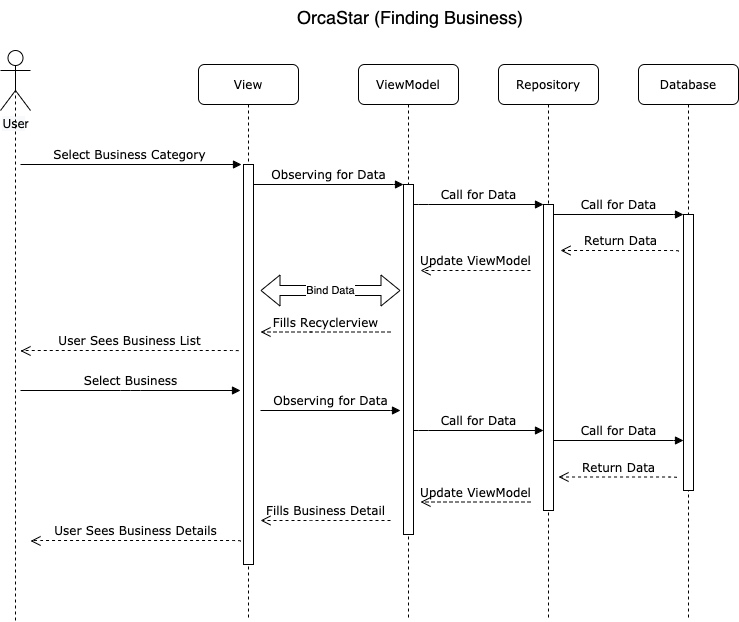

The diagram above was exported from draw.io. Its source (the exported page's mxGraphModel, read from the mxfile embedded in the PNG):
<mxGraphModel dx="1346" dy="624" grid="1" gridSize="10" guides="1" tooltips="1" connect="1" arrows="1" fold="1" page="1" pageScale="1" pageWidth="1100" pageHeight="850" background="#ffffff" math="0" shadow="0">
  <root>
    <mxCell id="0" />
    <mxCell id="1" parent="0" />
    <mxCell id="7baba1c4bc27f4b0-2" value="View" style="shape=umlLifeline;perimeter=lifelinePerimeter;whiteSpace=wrap;html=1;container=1;collapsible=0;recursiveResize=0;outlineConnect=0;rounded=1;shadow=0;comic=0;labelBackgroundColor=none;strokeWidth=1;fontFamily=Verdana;fontSize=12;align=center;" parent="1" vertex="1">
      <mxGeometry x="338" y="84" width="100" height="556" as="geometry" />
    </mxCell>
    <mxCell id="7baba1c4bc27f4b0-10" value="" style="html=1;points=[];perimeter=orthogonalPerimeter;rounded=0;shadow=0;comic=0;labelBackgroundColor=none;strokeWidth=1;fontFamily=Verdana;fontSize=12;align=center;" parent="7baba1c4bc27f4b0-2" vertex="1">
      <mxGeometry x="45" y="100" width="10" height="400" as="geometry" />
    </mxCell>
    <mxCell id="7baba1c4bc27f4b0-3" value="ViewModel" style="shape=umlLifeline;perimeter=lifelinePerimeter;whiteSpace=wrap;html=1;container=1;collapsible=0;recursiveResize=0;outlineConnect=0;rounded=1;shadow=0;comic=0;labelBackgroundColor=none;strokeWidth=1;fontFamily=Verdana;fontSize=12;align=center;" parent="1" vertex="1">
      <mxGeometry x="498" y="84" width="100" height="556" as="geometry" />
    </mxCell>
    <mxCell id="7baba1c4bc27f4b0-13" value="" style="html=1;points=[];perimeter=orthogonalPerimeter;rounded=0;shadow=0;comic=0;labelBackgroundColor=none;strokeWidth=1;fontFamily=Verdana;fontSize=12;align=center;" parent="7baba1c4bc27f4b0-3" vertex="1">
      <mxGeometry x="45" y="120" width="10" height="350" as="geometry" />
    </mxCell>
    <mxCell id="7baba1c4bc27f4b0-4" value="Repository" style="shape=umlLifeline;perimeter=lifelinePerimeter;whiteSpace=wrap;html=1;container=1;collapsible=0;recursiveResize=0;outlineConnect=0;rounded=1;shadow=0;comic=0;labelBackgroundColor=none;strokeWidth=1;fontFamily=Verdana;fontSize=12;align=center;" parent="1" vertex="1">
      <mxGeometry x="638" y="84" width="100" height="556" as="geometry" />
    </mxCell>
    <mxCell id="7baba1c4bc27f4b0-5" value="Database" style="shape=umlLifeline;perimeter=lifelinePerimeter;whiteSpace=wrap;html=1;container=1;collapsible=0;recursiveResize=0;outlineConnect=0;rounded=1;shadow=0;comic=0;labelBackgroundColor=none;strokeWidth=1;fontFamily=Verdana;fontSize=12;align=center;" parent="1" vertex="1">
      <mxGeometry x="778" y="84" width="100" height="556" as="geometry" />
    </mxCell>
    <mxCell id="7baba1c4bc27f4b0-16" value="" style="html=1;points=[];perimeter=orthogonalPerimeter;rounded=0;shadow=0;comic=0;labelBackgroundColor=none;strokeWidth=1;fontFamily=Verdana;fontSize=12;align=center;" parent="1" vertex="1">
      <mxGeometry x="683" y="224" width="10" height="306" as="geometry" />
    </mxCell>
    <mxCell id="7baba1c4bc27f4b0-17" value="Call for Data" style="html=1;verticalAlign=bottom;endArrow=block;labelBackgroundColor=none;fontFamily=Verdana;fontSize=12;edgeStyle=elbowEdgeStyle;elbow=vertical;" parent="1" source="7baba1c4bc27f4b0-13" target="7baba1c4bc27f4b0-16" edge="1">
      <mxGeometry relative="1" as="geometry">
        <mxPoint x="608" y="224" as="sourcePoint" />
        <Array as="points">
          <mxPoint x="558" y="224" />
        </Array>
      </mxGeometry>
    </mxCell>
    <mxCell id="7baba1c4bc27f4b0-19" value="" style="html=1;points=[];perimeter=orthogonalPerimeter;rounded=0;shadow=0;comic=0;labelBackgroundColor=none;strokeWidth=1;fontFamily=Verdana;fontSize=12;align=center;" parent="1" vertex="1">
      <mxGeometry x="823" y="234" width="10" height="276" as="geometry" />
    </mxCell>
    <mxCell id="7baba1c4bc27f4b0-20" value="Call for Data" style="html=1;verticalAlign=bottom;endArrow=block;entryX=0;entryY=0;labelBackgroundColor=none;fontFamily=Verdana;fontSize=12;edgeStyle=elbowEdgeStyle;elbow=vertical;" parent="1" source="7baba1c4bc27f4b0-16" target="7baba1c4bc27f4b0-19" edge="1">
      <mxGeometry relative="1" as="geometry">
        <mxPoint x="748" y="234" as="sourcePoint" />
      </mxGeometry>
    </mxCell>
    <mxCell id="7baba1c4bc27f4b0-21" value="Return Data" style="html=1;verticalAlign=bottom;endArrow=open;dashed=1;endSize=8;labelBackgroundColor=none;fontFamily=Verdana;fontSize=12;edgeStyle=elbowEdgeStyle;elbow=vertical;exitX=-0.5;exitY=0.954;exitDx=0;exitDy=0;exitPerimeter=0;" parent="1" edge="1">
      <mxGeometry relative="1" as="geometry">
        <mxPoint x="700" y="270" as="targetPoint" />
        <Array as="points">
          <mxPoint x="790" y="270" />
          <mxPoint x="780" y="220" />
          <mxPoint x="800" y="200" />
          <mxPoint x="780" y="140" />
          <mxPoint x="760" y="130" />
          <mxPoint x="750" y="120" />
          <mxPoint x="768" y="114" />
          <mxPoint x="798" y="114" />
        </Array>
        <mxPoint x="818" y="270.9839999999999" as="sourcePoint" />
      </mxGeometry>
    </mxCell>
    <mxCell id="7baba1c4bc27f4b0-11" value="Select Business Category&amp;nbsp;" style="html=1;verticalAlign=bottom;endArrow=block;entryX=0;entryY=0;labelBackgroundColor=none;fontFamily=Verdana;fontSize=12;edgeStyle=elbowEdgeStyle;elbow=vertical;" parent="1" edge="1">
      <mxGeometry relative="1" as="geometry">
        <mxPoint x="160" y="184" as="sourcePoint" />
        <mxPoint x="381" y="184" as="targetPoint" />
      </mxGeometry>
    </mxCell>
    <mxCell id="7baba1c4bc27f4b0-14" value="Observing for Data" style="html=1;verticalAlign=bottom;endArrow=block;entryX=0;entryY=0;labelBackgroundColor=none;fontFamily=Verdana;fontSize=12;edgeStyle=elbowEdgeStyle;elbow=vertical;" parent="1" source="7baba1c4bc27f4b0-10" target="7baba1c4bc27f4b0-13" edge="1">
      <mxGeometry relative="1" as="geometry">
        <mxPoint x="468" y="204" as="sourcePoint" />
      </mxGeometry>
    </mxCell>
    <mxCell id="FnB_KI0S2m8v2EK8f5dr-8" value="Update ViewModel" style="html=1;verticalAlign=bottom;endArrow=open;dashed=1;endSize=8;labelBackgroundColor=none;fontFamily=Verdana;fontSize=12;edgeStyle=elbowEdgeStyle;elbow=vertical;" parent="1" edge="1">
      <mxGeometry relative="1" as="geometry">
        <mxPoint x="560" y="290" as="targetPoint" />
        <Array as="points">
          <mxPoint x="610" y="290" />
          <mxPoint x="650" y="290" />
          <mxPoint x="620" y="329.5" />
          <mxPoint x="650" y="329.5" />
        </Array>
        <mxPoint x="670" y="290" as="sourcePoint" />
      </mxGeometry>
    </mxCell>
    <mxCell id="FnB_KI0S2m8v2EK8f5dr-10" value="User Sees Business List" style="html=1;verticalAlign=bottom;endArrow=open;dashed=1;endSize=8;labelBackgroundColor=none;fontFamily=Verdana;fontSize=12;edgeStyle=elbowEdgeStyle;elbow=vertical;" parent="1" edge="1">
      <mxGeometry relative="1" as="geometry">
        <mxPoint x="160" y="370.5" as="targetPoint" />
        <Array as="points">
          <mxPoint x="323" y="370" />
          <mxPoint x="353" y="370" />
        </Array>
        <mxPoint x="378" y="370.5" as="sourcePoint" />
      </mxGeometry>
    </mxCell>
    <mxCell id="FnB_KI0S2m8v2EK8f5dr-12" value="&lt;span style=&quot;font-family: &amp;#34;verdana&amp;#34; ; white-space: normal ; background-color: rgb(248 , 249 , 250)&quot;&gt;Use&lt;/span&gt;r" style="shape=umlActor;verticalLabelPosition=bottom;labelBackgroundColor=#ffffff;verticalAlign=top;html=1;outlineConnect=0;" parent="1" vertex="1">
      <mxGeometry x="140" y="70" width="30" height="60" as="geometry" />
    </mxCell>
    <mxCell id="FnB_KI0S2m8v2EK8f5dr-15" value="" style="endArrow=none;dashed=1;html=1;entryX=0.5;entryY=0.5;entryDx=0;entryDy=0;entryPerimeter=0;" parent="1" target="FnB_KI0S2m8v2EK8f5dr-12" edge="1">
      <mxGeometry width="50" height="50" relative="1" as="geometry">
        <mxPoint x="155" y="640" as="sourcePoint" />
        <mxPoint x="241.5769230769231" y="130" as="targetPoint" />
      </mxGeometry>
    </mxCell>
    <mxCell id="FnB_KI0S2m8v2EK8f5dr-18" value="&lt;font style=&quot;font-size: 18px&quot;&gt;OrcaStar (Finding Business)&amp;nbsp;&lt;/font&gt;" style="text;html=1;" parent="1" vertex="1">
      <mxGeometry x="435" y="20" width="230" height="30" as="geometry" />
    </mxCell>
    <mxCell id="FnB_KI0S2m8v2EK8f5dr-19" value="Select Business" style="html=1;verticalAlign=bottom;endArrow=block;entryX=0;entryY=0;labelBackgroundColor=none;fontFamily=Verdana;fontSize=12;edgeStyle=elbowEdgeStyle;elbow=vertical;" parent="1" edge="1">
      <mxGeometry relative="1" as="geometry">
        <mxPoint x="160" y="410" as="sourcePoint" />
        <mxPoint x="380" y="410" as="targetPoint" />
      </mxGeometry>
    </mxCell>
    <mxCell id="FnB_KI0S2m8v2EK8f5dr-20" value="User Sees Business Details" style="html=1;verticalAlign=bottom;endArrow=open;dashed=1;endSize=8;labelBackgroundColor=none;fontFamily=Verdana;fontSize=12;edgeStyle=elbowEdgeStyle;elbow=vertical;" parent="1" edge="1">
      <mxGeometry relative="1" as="geometry">
        <mxPoint x="170" y="560.5" as="targetPoint" />
        <Array as="points">
          <mxPoint x="245" y="560" />
          <mxPoint x="275" y="560" />
        </Array>
        <mxPoint x="380" y="561" as="sourcePoint" />
      </mxGeometry>
    </mxCell>
    <mxCell id="FnB_KI0S2m8v2EK8f5dr-28" value="Bind Data" style="shape=flexArrow;endArrow=classic;startArrow=classic;html=1;" parent="1" edge="1">
      <mxGeometry width="50" height="50" relative="1" as="geometry">
        <mxPoint x="400" y="310" as="sourcePoint" />
        <mxPoint x="540" y="310" as="targetPoint" />
      </mxGeometry>
    </mxCell>
    <mxCell id="FnB_KI0S2m8v2EK8f5dr-29" value="Fills Recyclerview" style="html=1;verticalAlign=bottom;endArrow=open;dashed=1;endSize=8;labelBackgroundColor=none;fontFamily=Verdana;fontSize=12;edgeStyle=elbowEdgeStyle;elbow=vertical;" parent="1" edge="1">
      <mxGeometry relative="1" as="geometry">
        <mxPoint x="400" y="351.5" as="targetPoint" />
        <Array as="points">
          <mxPoint x="460" y="351.5" />
          <mxPoint x="500" y="351.5" />
          <mxPoint x="470" y="391" />
          <mxPoint x="500" y="391" />
        </Array>
        <mxPoint x="530" y="351.5" as="sourcePoint" />
      </mxGeometry>
    </mxCell>
    <mxCell id="FnB_KI0S2m8v2EK8f5dr-30" value="Observing for Data" style="html=1;verticalAlign=bottom;endArrow=block;entryX=0;entryY=0;labelBackgroundColor=none;fontFamily=Verdana;fontSize=12;edgeStyle=elbowEdgeStyle;elbow=vertical;" parent="1" edge="1">
      <mxGeometry relative="1" as="geometry">
        <mxPoint x="400" y="430" as="sourcePoint" />
        <mxPoint x="540" y="430.00000000000057" as="targetPoint" />
      </mxGeometry>
    </mxCell>
    <mxCell id="FnB_KI0S2m8v2EK8f5dr-32" value="Fills Business Detail" style="html=1;verticalAlign=bottom;endArrow=open;dashed=1;endSize=8;labelBackgroundColor=none;fontFamily=Verdana;fontSize=12;edgeStyle=elbowEdgeStyle;elbow=vertical;" parent="1" edge="1">
      <mxGeometry relative="1" as="geometry">
        <mxPoint x="400" y="540" as="targetPoint" />
        <Array as="points">
          <mxPoint x="460" y="540" />
          <mxPoint x="500" y="540" />
          <mxPoint x="470" y="579.5" />
          <mxPoint x="500" y="579.5" />
        </Array>
        <mxPoint x="530" y="540" as="sourcePoint" />
      </mxGeometry>
    </mxCell>
    <mxCell id="RYM8aBa6_ulWGf7r6fqA-2" value="Call for Data" style="html=1;verticalAlign=bottom;endArrow=block;labelBackgroundColor=none;fontFamily=Verdana;fontSize=12;edgeStyle=elbowEdgeStyle;elbow=vertical;" parent="1" edge="1">
      <mxGeometry relative="1" as="geometry">
        <mxPoint x="553" y="450" as="sourcePoint" />
        <Array as="points">
          <mxPoint x="558" y="450" />
        </Array>
        <mxPoint x="683" y="450" as="targetPoint" />
      </mxGeometry>
    </mxCell>
    <mxCell id="RYM8aBa6_ulWGf7r6fqA-3" value="Call for Data" style="html=1;verticalAlign=bottom;endArrow=block;entryX=0;entryY=0;labelBackgroundColor=none;fontFamily=Verdana;fontSize=12;edgeStyle=elbowEdgeStyle;elbow=vertical;" parent="1" edge="1">
      <mxGeometry relative="1" as="geometry">
        <mxPoint x="693" y="460" as="sourcePoint" />
        <mxPoint x="823" y="460.00000000000034" as="targetPoint" />
      </mxGeometry>
    </mxCell>
    <mxCell id="RYM8aBa6_ulWGf7r6fqA-4" value="Return Data" style="html=1;verticalAlign=bottom;endArrow=open;dashed=1;endSize=8;labelBackgroundColor=none;fontFamily=Verdana;fontSize=12;edgeStyle=elbowEdgeStyle;elbow=vertical;exitX=-0.5;exitY=0.954;exitDx=0;exitDy=0;exitPerimeter=0;" parent="1" edge="1">
      <mxGeometry relative="1" as="geometry">
        <mxPoint x="698" y="496.5" as="targetPoint" />
        <Array as="points">
          <mxPoint x="788" y="496.5" />
          <mxPoint x="778" y="446.5" />
          <mxPoint x="798" y="426.5" />
          <mxPoint x="778" y="366.5" />
          <mxPoint x="758" y="356.5" />
          <mxPoint x="748" y="346.5" />
          <mxPoint x="766" y="340.5" />
          <mxPoint x="796" y="340.5" />
        </Array>
        <mxPoint x="816" y="497.4839999999999" as="sourcePoint" />
      </mxGeometry>
    </mxCell>
    <mxCell id="RYM8aBa6_ulWGf7r6fqA-5" value="Update ViewModel" style="html=1;verticalAlign=bottom;endArrow=open;dashed=1;endSize=8;labelBackgroundColor=none;fontFamily=Verdana;fontSize=12;edgeStyle=elbowEdgeStyle;elbow=vertical;" parent="1" edge="1">
      <mxGeometry relative="1" as="geometry">
        <mxPoint x="560" y="521.5" as="targetPoint" />
        <Array as="points">
          <mxPoint x="610" y="521.5" />
          <mxPoint x="650" y="521.5" />
          <mxPoint x="620" y="561" />
          <mxPoint x="650" y="561" />
        </Array>
        <mxPoint x="670" y="521.5" as="sourcePoint" />
      </mxGeometry>
    </mxCell>
  </root>
</mxGraphModel>